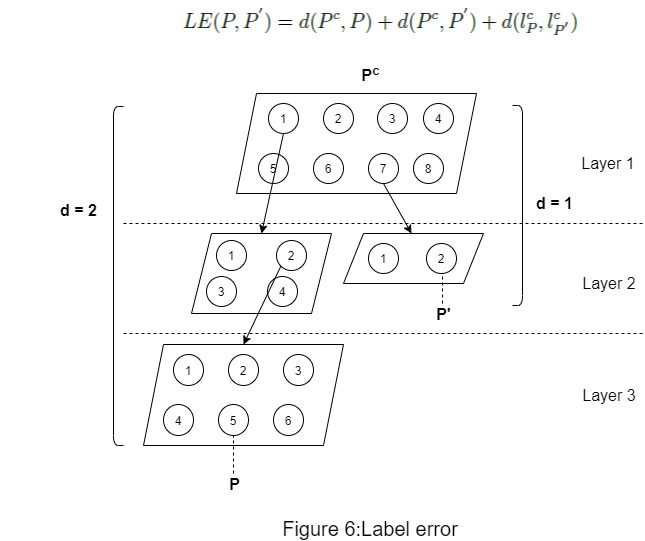

The diagram above was exported from draw.io. Its source (the exported page's mxGraphModel, read from the mxfile embedded in the PNG):
<mxGraphModel dx="1209" dy="554" grid="1" gridSize="10" guides="1" tooltips="1" connect="1" arrows="1" fold="1" page="1" pageScale="1" pageWidth="827" pageHeight="1169" math="0" shadow="0">
  <root>
    <mxCell id="0" />
    <mxCell id="1" parent="0" />
    <mxCell id="9_8So7FM67T8giX8MqEm-1" value="" style="shape=parallelogram;perimeter=parallelogramPerimeter;whiteSpace=wrap;html=1;fixedSize=1;" vertex="1" parent="1">
      <mxGeometry x="228" y="243" width="140" height="80" as="geometry" />
    </mxCell>
    <mxCell id="9_8So7FM67T8giX8MqEm-2" value="1" style="ellipse;whiteSpace=wrap;html=1;aspect=fixed;" vertex="1" parent="1">
      <mxGeometry x="253" y="250" width="30" height="30" as="geometry" />
    </mxCell>
    <mxCell id="9_8So7FM67T8giX8MqEm-3" value="2" style="ellipse;whiteSpace=wrap;html=1;aspect=fixed;" vertex="1" parent="1">
      <mxGeometry x="313" y="250" width="30" height="30" as="geometry" />
    </mxCell>
    <mxCell id="9_8So7FM67T8giX8MqEm-4" value="3" style="ellipse;whiteSpace=wrap;html=1;aspect=fixed;" vertex="1" parent="1">
      <mxGeometry x="243" y="286" width="30" height="30" as="geometry" />
    </mxCell>
    <mxCell id="9_8So7FM67T8giX8MqEm-5" style="edgeStyle=orthogonalEdgeStyle;rounded=0;orthogonalLoop=1;jettySize=auto;html=1;exitX=0.5;exitY=1;exitDx=0;exitDy=0;" edge="1" parent="1" source="9_8So7FM67T8giX8MqEm-4" target="9_8So7FM67T8giX8MqEm-4">
      <mxGeometry relative="1" as="geometry" />
    </mxCell>
    <mxCell id="9_8So7FM67T8giX8MqEm-6" value="4" style="ellipse;whiteSpace=wrap;html=1;aspect=fixed;" vertex="1" parent="1">
      <mxGeometry x="304" y="286" width="30" height="30" as="geometry" />
    </mxCell>
    <mxCell id="9_8So7FM67T8giX8MqEm-7" value="" style="shape=parallelogram;perimeter=parallelogramPerimeter;whiteSpace=wrap;html=1;fixedSize=1;" vertex="1" parent="1">
      <mxGeometry x="180" y="354" width="200" height="101" as="geometry" />
    </mxCell>
    <mxCell id="9_8So7FM67T8giX8MqEm-8" value="1" style="ellipse;whiteSpace=wrap;html=1;aspect=fixed;" vertex="1" parent="1">
      <mxGeometry x="210" y="364" width="30" height="31" as="geometry" />
    </mxCell>
    <mxCell id="9_8So7FM67T8giX8MqEm-9" value="2" style="ellipse;whiteSpace=wrap;html=1;aspect=fixed;" vertex="1" parent="1">
      <mxGeometry x="265" y="364" width="30" height="31" as="geometry" />
    </mxCell>
    <mxCell id="9_8So7FM67T8giX8MqEm-10" value="3" style="ellipse;whiteSpace=wrap;html=1;aspect=fixed;" vertex="1" parent="1">
      <mxGeometry x="320" y="364" width="30" height="31" as="geometry" />
    </mxCell>
    <mxCell id="9_8So7FM67T8giX8MqEm-11" value="4" style="ellipse;whiteSpace=wrap;html=1;aspect=fixed;" vertex="1" parent="1">
      <mxGeometry x="200" y="414" width="30" height="31" as="geometry" />
    </mxCell>
    <mxCell id="9_8So7FM67T8giX8MqEm-12" value="5" style="ellipse;whiteSpace=wrap;html=1;aspect=fixed;" vertex="1" parent="1">
      <mxGeometry x="255" y="414" width="30" height="31" as="geometry" />
    </mxCell>
    <mxCell id="9_8So7FM67T8giX8MqEm-13" value="6" style="ellipse;whiteSpace=wrap;html=1;aspect=fixed;" vertex="1" parent="1">
      <mxGeometry x="310" y="414" width="30" height="31" as="geometry" />
    </mxCell>
    <mxCell id="9_8So7FM67T8giX8MqEm-14" value="" style="endArrow=classic;html=1;exitX=0;exitY=1;exitDx=0;exitDy=0;entryX=0.5;entryY=0;entryDx=0;entryDy=0;" edge="1" parent="1" source="9_8So7FM67T8giX8MqEm-3" target="9_8So7FM67T8giX8MqEm-7">
      <mxGeometry width="50" height="50" relative="1" as="geometry">
        <mxPoint x="363" y="283" as="sourcePoint" />
        <mxPoint x="413" y="233" as="targetPoint" />
      </mxGeometry>
    </mxCell>
    <mxCell id="9_8So7FM67T8giX8MqEm-15" value="" style="shape=parallelogram;perimeter=parallelogramPerimeter;whiteSpace=wrap;html=1;fixedSize=1;" vertex="1" parent="1">
      <mxGeometry x="380" y="243" width="140" height="50" as="geometry" />
    </mxCell>
    <mxCell id="9_8So7FM67T8giX8MqEm-16" value="1" style="ellipse;whiteSpace=wrap;html=1;aspect=fixed;" vertex="1" parent="1">
      <mxGeometry x="405" y="253" width="30" height="30" as="geometry" />
    </mxCell>
    <mxCell id="9_8So7FM67T8giX8MqEm-17" value="2" style="ellipse;whiteSpace=wrap;html=1;aspect=fixed;" vertex="1" parent="1">
      <mxGeometry x="463" y="253" width="30" height="30" as="geometry" />
    </mxCell>
    <mxCell id="9_8So7FM67T8giX8MqEm-18" value="&lt;font style=&quot;font-size: 16px&quot;&gt;Layer 1&lt;/font&gt;" style="text;html=1;strokeColor=none;fillColor=none;align=center;verticalAlign=middle;whiteSpace=wrap;rounded=0;" vertex="1" parent="1">
      <mxGeometry x="610" y="163" width="70" height="20" as="geometry" />
    </mxCell>
    <mxCell id="9_8So7FM67T8giX8MqEm-19" value="&lt;font style=&quot;font-size: 16px&quot;&gt;Layer 2&lt;/font&gt;" style="text;html=1;strokeColor=none;fillColor=none;align=center;verticalAlign=middle;whiteSpace=wrap;rounded=0;" vertex="1" parent="1">
      <mxGeometry x="611" y="283" width="70" height="20" as="geometry" />
    </mxCell>
    <mxCell id="9_8So7FM67T8giX8MqEm-20" value="&lt;font style=&quot;font-size: 16px&quot;&gt;Layer 3&lt;/font&gt;" style="text;html=1;strokeColor=none;fillColor=none;align=center;verticalAlign=middle;whiteSpace=wrap;rounded=0;" vertex="1" parent="1">
      <mxGeometry x="611" y="395" width="70" height="20" as="geometry" />
    </mxCell>
    <mxCell id="9_8So7FM67T8giX8MqEm-21" value="" style="endArrow=none;dashed=1;html=1;entryX=0.5;entryY=1;entryDx=0;entryDy=0;" edge="1" parent="1" target="9_8So7FM67T8giX8MqEm-12">
      <mxGeometry width="50" height="50" relative="1" as="geometry">
        <mxPoint x="270" y="483" as="sourcePoint" />
        <mxPoint x="400" y="183" as="targetPoint" />
      </mxGeometry>
    </mxCell>
    <mxCell id="9_8So7FM67T8giX8MqEm-22" value="&lt;span style=&quot;font-size: 16px&quot;&gt;&lt;b&gt;P&lt;/b&gt;&lt;/span&gt;" style="text;html=1;strokeColor=none;fillColor=none;align=center;verticalAlign=middle;whiteSpace=wrap;rounded=0;" vertex="1" parent="1">
      <mxGeometry x="193" y="484" width="157" height="20" as="geometry" />
    </mxCell>
    <mxCell id="9_8So7FM67T8giX8MqEm-23" value="" style="endArrow=none;dashed=1;html=1;entryX=0.5;entryY=1;entryDx=0;entryDy=0;" edge="1" parent="1">
      <mxGeometry width="50" height="50" relative="1" as="geometry">
        <mxPoint x="479" y="313" as="sourcePoint" />
        <mxPoint x="479" y="286" as="targetPoint" />
      </mxGeometry>
    </mxCell>
    <mxCell id="9_8So7FM67T8giX8MqEm-24" value="&lt;font style=&quot;font-size: 16px&quot;&gt;&lt;b&gt;P'&lt;/b&gt;&lt;/font&gt;" style="text;html=1;strokeColor=none;fillColor=none;align=center;verticalAlign=middle;whiteSpace=wrap;rounded=0;" vertex="1" parent="1">
      <mxGeometry x="402" y="314" width="157" height="20" as="geometry" />
    </mxCell>
    <mxCell id="9_8So7FM67T8giX8MqEm-25" value="" style="endArrow=none;dashed=1;html=1;" edge="1" parent="1">
      <mxGeometry width="50" height="50" relative="1" as="geometry">
        <mxPoint x="160" y="233" as="sourcePoint" />
        <mxPoint x="680" y="233" as="targetPoint" />
      </mxGeometry>
    </mxCell>
    <mxCell id="9_8So7FM67T8giX8MqEm-26" value="" style="endArrow=none;dashed=1;html=1;" edge="1" parent="1">
      <mxGeometry width="50" height="50" relative="1" as="geometry">
        <mxPoint x="160" y="343" as="sourcePoint" />
        <mxPoint x="680" y="343" as="targetPoint" />
      </mxGeometry>
    </mxCell>
    <mxCell id="9_8So7FM67T8giX8MqEm-27" value="" style="shape=parallelogram;perimeter=parallelogramPerimeter;whiteSpace=wrap;html=1;fixedSize=1;" vertex="1" parent="1">
      <mxGeometry x="273" y="103" width="240" height="100" as="geometry" />
    </mxCell>
    <mxCell id="9_8So7FM67T8giX8MqEm-28" value="1" style="ellipse;whiteSpace=wrap;html=1;aspect=fixed;" vertex="1" parent="1">
      <mxGeometry x="305" y="113" width="30" height="30" as="geometry" />
    </mxCell>
    <mxCell id="9_8So7FM67T8giX8MqEm-29" value="2" style="ellipse;whiteSpace=wrap;html=1;aspect=fixed;" vertex="1" parent="1">
      <mxGeometry x="360" y="113" width="30" height="30" as="geometry" />
    </mxCell>
    <mxCell id="9_8So7FM67T8giX8MqEm-30" value="3" style="ellipse;whiteSpace=wrap;html=1;aspect=fixed;" vertex="1" parent="1">
      <mxGeometry x="414" y="113" width="30" height="30" as="geometry" />
    </mxCell>
    <mxCell id="9_8So7FM67T8giX8MqEm-31" value="5" style="ellipse;whiteSpace=wrap;html=1;aspect=fixed;" vertex="1" parent="1">
      <mxGeometry x="295" y="163" width="30" height="30" as="geometry" />
    </mxCell>
    <mxCell id="9_8So7FM67T8giX8MqEm-32" value="6" style="ellipse;whiteSpace=wrap;html=1;aspect=fixed;" vertex="1" parent="1">
      <mxGeometry x="350" y="163" width="30" height="30" as="geometry" />
    </mxCell>
    <mxCell id="9_8So7FM67T8giX8MqEm-33" value="7" style="ellipse;whiteSpace=wrap;html=1;aspect=fixed;" vertex="1" parent="1">
      <mxGeometry x="405" y="163" width="30" height="30" as="geometry" />
    </mxCell>
    <mxCell id="9_8So7FM67T8giX8MqEm-34" value="4" style="ellipse;whiteSpace=wrap;html=1;aspect=fixed;" vertex="1" parent="1">
      <mxGeometry x="460" y="113" width="30" height="30" as="geometry" />
    </mxCell>
    <mxCell id="9_8So7FM67T8giX8MqEm-35" value="8" style="ellipse;whiteSpace=wrap;html=1;aspect=fixed;" vertex="1" parent="1">
      <mxGeometry x="450" y="163" width="30" height="30" as="geometry" />
    </mxCell>
    <mxCell id="9_8So7FM67T8giX8MqEm-36" value="" style="endArrow=classic;html=1;entryX=0.5;entryY=0;entryDx=0;entryDy=0;exitX=0.5;exitY=1;exitDx=0;exitDy=0;" edge="1" parent="1" source="9_8So7FM67T8giX8MqEm-28" target="9_8So7FM67T8giX8MqEm-1">
      <mxGeometry width="50" height="50" relative="1" as="geometry">
        <mxPoint x="327.3933982822018" y="148.60660171779818" as="sourcePoint" />
        <mxPoint x="413" y="233" as="targetPoint" />
      </mxGeometry>
    </mxCell>
    <mxCell id="9_8So7FM67T8giX8MqEm-37" value="" style="endArrow=classic;html=1;exitX=0.5;exitY=1;exitDx=0;exitDy=0;entryX=0.5;entryY=0;entryDx=0;entryDy=0;" edge="1" parent="1" source="9_8So7FM67T8giX8MqEm-33">
      <mxGeometry width="50" height="50" relative="1" as="geometry">
        <mxPoint x="448.6066017177982" y="198.60660171779818" as="sourcePoint" />
        <mxPoint x="448" y="243" as="targetPoint" />
      </mxGeometry>
    </mxCell>
    <mxCell id="9_8So7FM67T8giX8MqEm-38" value="&lt;font style=&quot;font-size: 20px&quot;&gt;Figure 6:Label error&lt;/font&gt;" style="text;html=1;strokeColor=none;fillColor=none;align=center;verticalAlign=middle;whiteSpace=wrap;rounded=0;" vertex="1" parent="1">
      <mxGeometry x="260" y="528" width="294" height="20" as="geometry" />
    </mxCell>
    <mxCell id="9_8So7FM67T8giX8MqEm-77" value="&lt;span style=&quot;font-size: 16px&quot;&gt;&lt;b&gt;P&lt;sup&gt;c&lt;/sup&gt;&lt;/b&gt;&lt;/span&gt;" style="text;html=1;strokeColor=none;fillColor=none;align=center;verticalAlign=middle;whiteSpace=wrap;rounded=0;" vertex="1" parent="1">
      <mxGeometry x="329" y="73" width="157" height="20" as="geometry" />
    </mxCell>
    <mxCell id="9_8So7FM67T8giX8MqEm-78" value="&lt;span style=&quot;font-size: 16px&quot;&gt;&lt;b&gt;d = 2&lt;/b&gt;&lt;/span&gt;" style="text;html=1;strokeColor=none;fillColor=none;align=center;verticalAlign=middle;whiteSpace=wrap;rounded=0;" vertex="1" parent="1">
      <mxGeometry x="37" y="210" width="157" height="20" as="geometry" />
    </mxCell>
    <mxCell id="9_8So7FM67T8giX8MqEm-79" value="&lt;span style=&quot;font-size: 16px&quot;&gt;&lt;b&gt;d = 1&lt;/b&gt;&lt;/span&gt;" style="text;html=1;strokeColor=none;fillColor=none;align=center;verticalAlign=middle;whiteSpace=wrap;rounded=0;" vertex="1" parent="1">
      <mxGeometry x="513" y="203" width="157" height="20" as="geometry" />
    </mxCell>
    <mxCell id="9_8So7FM67T8giX8MqEm-80" value="" style="endArrow=none;html=1;" edge="1" parent="1">
      <mxGeometry width="50" height="50" relative="1" as="geometry">
        <mxPoint x="549" y="315" as="sourcePoint" />
        <mxPoint x="549" y="115" as="targetPoint" />
        <Array as="points">
          <mxPoint x="559" y="315" />
          <mxPoint x="559" y="115" />
        </Array>
      </mxGeometry>
    </mxCell>
    <mxCell id="9_8So7FM67T8giX8MqEm-82" value="" style="endArrow=none;html=1;" edge="1" parent="1">
      <mxGeometry width="50" height="50" relative="1" as="geometry">
        <mxPoint x="160" y="455" as="sourcePoint" />
        <mxPoint x="160" y="116" as="targetPoint" />
        <Array as="points">
          <mxPoint x="150" y="455" />
          <mxPoint x="150" y="116" />
        </Array>
      </mxGeometry>
    </mxCell>
    <mxCell id="9_8So7FM67T8giX8MqEm-84" value="" style="shape=image;verticalLabelPosition=bottom;labelBackgroundColor=#ffffff;verticalAlign=top;aspect=fixed;imageAspect=0;image=data:image/png,(base64 omitted: 7004 chars);" vertex="1" parent="1">
      <mxGeometry x="214.5" y="10" width="411" height="43" as="geometry" />
    </mxCell>
  </root>
</mxGraphModel>